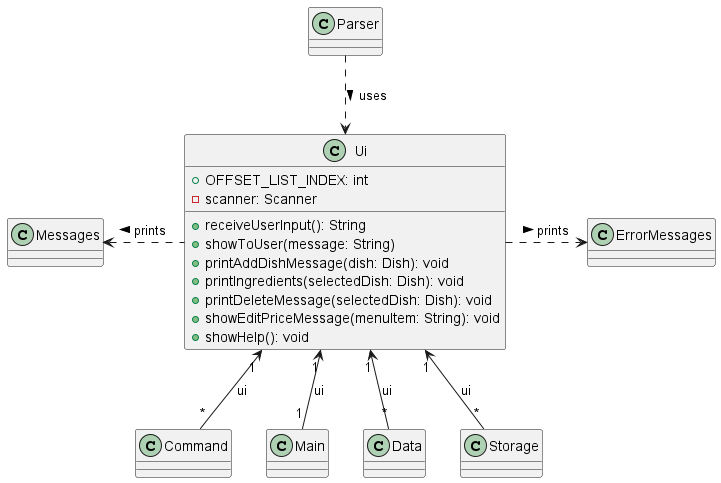

The diagram above was rendered by PlantUML. Its source (embedded in the PNG):
@startuml
'https://plantuml.com/class-diagram

class Ui {
+ OFFSET_LIST_INDEX: int
- scanner: Scanner
+ receiveUserInput(): String
+ showToUser(message: String)
+ printAddDishMessage(dish: Dish): void
+ printIngredients(selectedDish: Dish): void
+ printDeleteMessage(selectedDish: Dish): void
+ showEditPriceMessage(menuItem: String): void
+ showHelp(): void
}

class Messages
class ErrorMessages
class Parser
class Command
class Main
class Data
class Storage

Messages <. Ui : prints <
Ui .> ErrorMessages : prints >
Parser ..> Ui : uses >
Ui "1" <-- "*" Command : ui
Ui "1" <-- "1" Main : ui
Ui "1" <-- "*" Data : ui
Ui "1" <-- "*" Storage :ui

@enduml